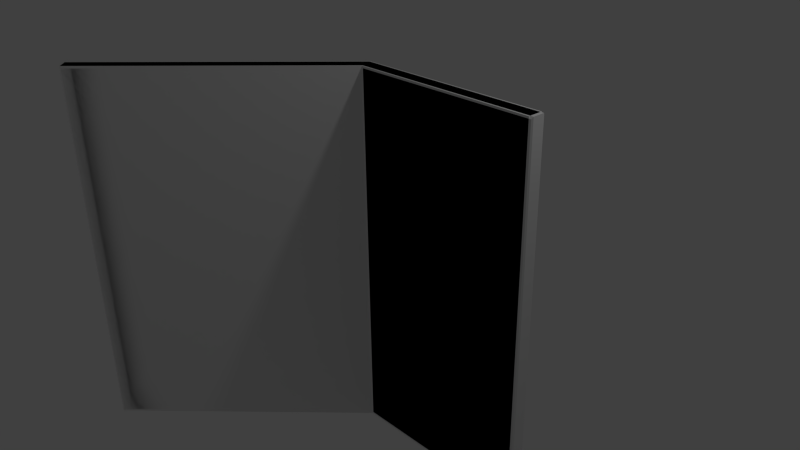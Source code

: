 # Source: w_5x5_m_c_45_o.blend  (saved by Blender 2.69.0; exported with 4.5.12 LTS)
import bpy
from mathutils import Matrix  # noqa: F401  (used for matrix-valued properties, if any)

bpy.ops.wm.read_factory_settings(use_empty=True)
scene = bpy.context.scene
scene.name = 'Scene'

# ---- collections
col_collection_1 = bpy.data.collections.new('Collection 1'); scene.collection.children.link(col_collection_1)

# ---- materials (node trees are filled in below, after node groups)
mat_material_002 = bpy.data.materials.new('Material.002')
mat_material_002.alpha_threshold = 0.0
mat_material_002.use_transparent_shadow = False
mat_material_002.roughness = 0.5
mat_material_002.line_color = (0.0, 0.0, 0.0, 1.0)
mat_material = bpy.data.materials.new('Material')
mat_material.alpha_threshold = 0.0
mat_material.use_transparent_shadow = False
mat_material.roughness = 0.5
mat_material.line_color = (0.0, 0.0, 0.0, 1.0)

# ---- material node trees

# ---- world
world_world = bpy.data.worlds.new('World'); scene.world = world_world
world_world.color = (0.05088, 0.05088, 0.05088)
world_world.use_sun_shadow = False
world_world.sun_shadow_jitter_overblur = 0.0
world_world.cycles.sampling_method = 'MANUAL'
world_world.cycles.sample_map_resolution = 256

# ---- cameras
cam_camera = bpy.data.cameras.new('Camera')
cam_camera.clip_end = 100.0
cam_camera.lens = 35.0
cam_camera.sensor_width = 32.0
cam_camera.sensor_height = 18.0
cam_camera.ortho_scale = 7.314
cam_camera.dof.focus_distance = 0.0
cam_camera.dof.aperture_fstop = 128.0

# ---- lights
light_lamp = bpy.data.lights.new('Lamp', 'POINT')
light_lamp.transmission_factor = 0.0
light_lamp.cutoff_distance = 30.0
light_lamp.energy = 100.0
light_lamp.shadow_buffer_clip_start = 1.001
light_lamp.shadow_soft_size = 0.1
light_lamp.shadow_maximum_resolution = 0.006
light_lamp.use_absolute_resolution = True
light_lamp.cycles.use_multiple_importance_sampling = False

# ---- meshes
me_cube_001 = bpy.data.meshes.new('Cube.001')
me_cube_001.from_pydata([(-0.083, 0.1, 2.5), (-2.5, -2.6, 2.5), (-2.642, -2.459, 2.5), (-2.5, -2.6, -2.5), (-2.642, -2.459, -2.5), (-0.0001611, -0.1, 2.5), (-0.0001599, -0.1, -2.5), (-0.083, 0.1, -2.5)], [], [(2, 4, 3, 1), (1, 3, 6, 5), (0, 2, 1, 5), (7, 4, 2, 0), (7, 6, 3, 4)])
me_cube_001.materials.append(mat_material_002)
me_cube_001.use_remesh_preserve_volume = False
me_cube_001.use_remesh_preserve_attributes = False
me_cube_001.use_mirror_vertex_groups = False
me_cube_001.update()
me_cube = bpy.data.meshes.new('Cube')
me_cube.from_pydata([(-0.07472, 0.08, -2.5), (-0.07472, 0.08, 2.5), (-2.629, -2.446, -2.475), (-2.629, -2.446, 2.475), (-0.0955, 0.0875, 2.475), (-0.0955, 0.0875, -2.475), (-2.514, -2.586, 2.5), (-2.628, -2.473, 2.5), (-2.514, -2.586, -2.5), (-2.628, -2.473, -2.5), (-0.01418, -0.114, -2.475), (-0.01419, -0.114, 2.475), (-2.488, -2.588, 2.475), (-2.488, -2.588, -2.475), (2.5, 0.08, -2.5), (2.5, -0.08, -2.5), (2.5, 0.08, 2.5), (2.5, -0.08, 2.5), (-0.0705, 0.1, -2.475), (-0.0705, 0.1, 2.475), (2.488, 0.1, 2.475), (2.487, 0.1, -2.475), (-0.008445, -0.08, 2.5), (-0.008444, -0.08, -2.5), (2.487, -0.1, -2.475), (2.487, -0.1, 2.475), (0.0145, -0.1, 2.475), (0.0145, -0.1, -2.475), (-2.571, -2.529, 2.5), (-2.571, -2.529, -2.5), (2.5, -7.451e-09, -2.5), (2.5, -6.706e-08, 2.5), (-0.04158, -1.863e-07, -2.5), (-0.04158, 8.941e-08, 2.5)], [], [(1, 0, 5, 4), (28, 29, 8, 6), (9, 7, 3, 2), (13, 10, 11, 12), (0, 9, 2, 5), (7, 1, 4, 3), (2, 3, 4, 5), (6, 8, 13, 12), (30, 31, 17, 15), (16, 14, 21, 20), (18, 19, 20, 21), (23, 15, 24, 27), (27, 24, 25, 26), (17, 22, 26, 25), (22, 23, 27, 26), (15, 17, 25, 24), (33, 28, 6, 22), (22, 6, 12, 11), (8, 23, 10, 13), (23, 22, 11, 10), (0, 1, 19, 18), (1, 16, 20, 19), (31, 33, 22, 17), (30, 15, 23, 32), (14, 0, 18, 21), (32, 23, 8, 29), (7, 9, 29, 28), (14, 16, 31, 30), (1, 7, 28, 33), (16, 1, 33, 31), (14, 30, 32, 0), (0, 32, 29, 9)])
_uv = me_cube.uv_layers.new(name='UVMap')
_uv.uv.foreach_set('vector', [0.03778, 0.4635, 0.03781, 0.04265, 0.05987, 0.06519, 0.05995, 0.4347, 0.9238, 0.03779, 0.9238, 0.444, 0.9096, 0.444, 0.9096, 0.0378, 0.3495, 0.03778, 0.3495, 0.4571, 0.3274, 0.4346, 0.3273, 0.06513, 0.4468, 0.06364, 0.7083, 0.06361, 0.7084, 0.4337, 0.4469, 0.4337, 0.04353, 0.03944, 0.3437, 0.03939, 0.3273, 0.06513, 0.05987, 0.06519, 0.3451, 0.4604, 0.04435, 0.4604, 0.05995, 0.4347, 0.3274, 0.4346, 0.3273, 0.06513, 0.3274, 0.4346, 0.05995, 0.4347, 0.05987, 0.06519, 0.425, 0.4611, 0.4251, 0.04107, 0.4468, 0.06364, 0.4469, 0.4337, 0.8199, 0.03779, 0.8199, 0.444, 0.8057, 0.444, 0.8057, 0.0378, 0.6508, 0.5367, 0.6508, 0.9553, 0.633, 0.9328, 0.633, 0.5648, 0.4429, 0.9329, 0.4428, 0.5649, 0.633, 0.5648, 0.633, 0.9328, 0.9408, 0.9557, 0.7326, 0.9557, 0.7439, 0.9317, 0.928, 0.9316, 0.928, 0.9316, 0.7439, 0.9317, 0.7438, 0.5631, 0.9279, 0.5631, 0.7322, 0.5391, 0.9401, 0.539, 0.9279, 0.5631, 0.7438, 0.5631, 0.9454, 0.5367, 0.9454, 0.9541, 0.928, 0.9316, 0.9279, 0.5631, 0.7264, 0.9599, 0.7264, 0.5407, 0.7438, 0.5631, 0.7439, 0.9317, 0.3306, 0.6446, 0.3306, 0.9481, 0.317, 0.9481, 0.317, 0.6474, 0.7274, 0.4594, 0.4309, 0.4594, 0.4469, 0.4337, 0.7084, 0.4337, 0.4295, 0.03794, 0.7252, 0.03793, 0.7083, 0.06361, 0.4468, 0.06364, 0.7301, 0.03778, 0.7301, 0.4563, 0.7084, 0.4337, 0.7083, 0.06361, 0.425, 0.9622, 0.4251, 0.5424, 0.4428, 0.5649, 0.4429, 0.9329, 0.4318, 0.5407, 0.6446, 0.5407, 0.633, 0.5648, 0.4428, 0.5649, 0.05136, 0.8602, 0.05136, 0.6446, 0.06494, 0.6474, 0.06494, 0.8602, 0.2278, 0.8602, 0.2143, 0.8602, 0.2143, 0.6474, 0.2278, 0.6446, 0.6451, 0.957, 0.432, 0.957, 0.4429, 0.9329, 0.633, 0.9328, 0.0406, 0.5526, 0.04341, 0.539, 0.3441, 0.539, 0.3441, 0.5526, 0.938, 0.03778, 0.938, 0.444, 0.9238, 0.444, 0.9238, 0.03779, 0.8341, 0.03778, 0.8341, 0.444, 0.8199, 0.444, 0.8199, 0.03779, 0.3441, 0.6417, 0.3441, 0.9481, 0.3306, 0.9481, 0.3306, 0.6446, 0.03778, 0.8602, 0.03778, 0.6417, 0.05136, 0.6446, 0.05136, 0.8602, 0.2414, 0.8602, 0.2278, 0.8602, 0.2278, 0.6446, 0.2414, 0.6417, 0.03778, 0.5662, 0.0406, 0.5526, 0.3441, 0.5526, 0.3441, 0.5662])
_uv.active_render = True
_uv = me_cube.uv_layers.new(name='UV coord')
_uv.uv.foreach_set('vector', [0.03778, 0.4635, 0.03781, 0.04265, 0.05987, 0.06519, 0.05995, 0.4347, 0.9238, 0.03779, 0.9238, 0.444, 0.9096, 0.444, 0.9096, 0.0378, 0.3495, 0.03778, 0.3495, 0.4571, 0.3274, 0.4346, 0.3273, 0.06513, 0.4468, 0.06364, 0.7083, 0.06361, 0.7084, 0.4337, 0.4469, 0.4337, 0.04353, 0.03944, 0.3437, 0.03939, 0.3273, 0.06513, 0.05987, 0.06519, 0.3451, 0.4604, 0.04435, 0.4604, 0.05995, 0.4347, 0.3274, 0.4346, 0.3273, 0.06513, 0.3274, 0.4346, 0.05995, 0.4347, 0.05987, 0.06519, 0.425, 0.4611, 0.4251, 0.04107, 0.4468, 0.06364, 0.4469, 0.4337, 0.8199, 0.03779, 0.8199, 0.444, 0.8057, 0.444, 0.8057, 0.0378, 0.6508, 0.5367, 0.6508, 0.9553, 0.633, 0.9328, 0.633, 0.5648, 0.4429, 0.9329, 0.4428, 0.5649, 0.633, 0.5648, 0.633, 0.9328, 0.9408, 0.9557, 0.7326, 0.9557, 0.7439, 0.9317, 0.928, 0.9316, 0.928, 0.9316, 0.7439, 0.9317, 0.7438, 0.5631, 0.9279, 0.5631, 0.7322, 0.5391, 0.9401, 0.539, 0.9279, 0.5631, 0.7438, 0.5631, 0.9454, 0.5367, 0.9454, 0.9541, 0.928, 0.9316, 0.9279, 0.5631, 0.7264, 0.9599, 0.7264, 0.5407, 0.7438, 0.5631, 0.7439, 0.9317, 0.3306, 0.6446, 0.3306, 0.9481, 0.317, 0.9481, 0.317, 0.6474, 0.7274, 0.4594, 0.4309, 0.4594, 0.4469, 0.4337, 0.7084, 0.4337, 0.4295, 0.03794, 0.7252, 0.03793, 0.7083, 0.06361, 0.4468, 0.06364, 0.7301, 0.03778, 0.7301, 0.4563, 0.7084, 0.4337, 0.7083, 0.06361, 0.425, 0.9622, 0.4251, 0.5424, 0.4428, 0.5649, 0.4429, 0.9329, 0.4318, 0.5407, 0.6446, 0.5407, 0.633, 0.5648, 0.4428, 0.5649, 0.05136, 0.8602, 0.05136, 0.6446, 0.06494, 0.6474, 0.06494, 0.8602, 0.2278, 0.8602, 0.2143, 0.8602, 0.2143, 0.6474, 0.2278, 0.6446, 0.6451, 0.957, 0.432, 0.957, 0.4429, 0.9329, 0.633, 0.9328, 0.0406, 0.5526, 0.04341, 0.539, 0.3441, 0.539, 0.3441, 0.5526, 0.938, 0.03778, 0.938, 0.444, 0.9238, 0.444, 0.9238, 0.03779, 0.8341, 0.03778, 0.8341, 0.444, 0.8199, 0.444, 0.8199, 0.03779, 0.3441, 0.6417, 0.3441, 0.9481, 0.3306, 0.9481, 0.3306, 0.6446, 0.03778, 0.8602, 0.03778, 0.6417, 0.05136, 0.6446, 0.05136, 0.8602, 0.2414, 0.8602, 0.2278, 0.8602, 0.2278, 0.6446, 0.2414, 0.6417, 0.03778, 0.5662, 0.0406, 0.5526, 0.3441, 0.5526, 0.3441, 0.5662])
me_cube.materials.append(mat_material)
me_cube.use_remesh_preserve_volume = False
me_cube.use_remesh_preserve_attributes = False
me_cube.use_mirror_vertex_groups = False
me_cube.update()
me_cube_002 = bpy.data.meshes.new('Cube.002')
me_cube_002.from_pydata([(-0.083, 0.1, 2.5), (-0.0001611, -0.1, 2.5), (-0.0001599, -0.1, -2.5), (-0.083, 0.1, -2.5), (2.458, 0.1, -2.5), (2.458, -0.1, -2.5), (2.458, 0.1, 2.5), (2.458, -0.1, 2.5)], [], [(4, 6, 7, 5), (6, 4, 3, 0), (7, 1, 2, 5), (6, 0, 1, 7), (4, 5, 2, 3)])
me_cube_002.materials.append(mat_material_002)
me_cube_002.use_remesh_preserve_volume = False
me_cube_002.use_remesh_preserve_attributes = False
me_cube_002.use_mirror_vertex_groups = False
me_cube_002.update()

# ---- objects
ob_ucx_w_5x5_m_c_45_o_001 = bpy.data.objects.new('UCX_w_5x5_m_c_45_o_001', me_cube_001)
ob_w_5x5_m_c_45_o = bpy.data.objects.new('w_5x5_m_c_45_o', me_cube)
ob_lamp = bpy.data.objects.new('Lamp', light_lamp)
ob_camera = bpy.data.objects.new('Camera', cam_camera)
ob_ucx_w_5x5_m_c_45_o = bpy.data.objects.new('UCX_w_5x5_m_c_45_o', me_cube_002)

# ---- transforms, parenting, visibility, modifiers, constraints
ob_ucx_w_5x5_m_c_45_o_001.location = (0.0, 0.0, 0.0)
ob_ucx_w_5x5_m_c_45_o_001.lock_rotations_4d = False
ob_ucx_w_5x5_m_c_45_o_001.empty_display_type = 'ARROWS'
ob_ucx_w_5x5_m_c_45_o_001.hide_viewport = True
ob_ucx_w_5x5_m_c_45_o_001.lineart.crease_threshold = 0.0
ob_w_5x5_m_c_45_o.location = (0.0, 0.0, 0.0)
ob_w_5x5_m_c_45_o.lock_rotations_4d = False
ob_w_5x5_m_c_45_o.empty_display_type = 'ARROWS'
ob_w_5x5_m_c_45_o.lineart.crease_threshold = 0.0
ob_lamp.location = (4.076, 1.005, 5.904)
ob_lamp.rotation_euler = (0.6503, 0.05522, 1.866)
ob_lamp.lock_rotations_4d = False
ob_lamp.empty_display_type = 'ARROWS'
ob_lamp.color = (0.0, 0.0, 0.0, 0.0)
ob_lamp.hide_viewport = True
ob_lamp.lineart.crease_threshold = 0.0
ob_camera.location = (7.481, -6.508, 5.344)
ob_camera.rotation_euler = (1.109, 0.01082, 0.8149)
ob_camera.lock_rotations_4d = False
ob_camera.empty_display_type = 'ARROWS'
ob_camera.color = (0.0, 0.0, 0.0, 0.0)
ob_camera.hide_viewport = True
ob_camera.display_type = 'WIRE'
ob_camera.lineart.crease_threshold = 0.0
ob_ucx_w_5x5_m_c_45_o.location = (0.0, 0.0, 0.0)
ob_ucx_w_5x5_m_c_45_o.lock_rotations_4d = False
ob_ucx_w_5x5_m_c_45_o.empty_display_type = 'ARROWS'
ob_ucx_w_5x5_m_c_45_o.hide_viewport = True
ob_ucx_w_5x5_m_c_45_o.lineart.crease_threshold = 0.0

# ---- collection membership
col_collection_1.objects.link(ob_ucx_w_5x5_m_c_45_o_001)
col_collection_1.objects.link(ob_w_5x5_m_c_45_o)
col_collection_1.objects.link(ob_lamp)
col_collection_1.objects.link(ob_camera)
col_collection_1.objects.link(ob_ucx_w_5x5_m_c_45_o)

# ---- scene / render settings (as saved in the file)
scene.camera = ob_camera
scene.frame_start = 1; scene.frame_end = 250; scene.frame_set(0)
scene.render.engine = 'BLENDER_EEVEE_NEXT'
scene.render.image_settings.compression = 90
scene.render.resolution_percentage = 50
scene.render.dither_intensity = 0.0
scene.cycles.use_denoising = False
scene.cycles.samples = 10
scene.cycles.sampling_pattern = 'TABULATED_SOBOL'
scene.cycles.light_sampling_threshold = 0.0
scene.cycles.use_adaptive_sampling = False
scene.cycles.use_light_tree = False
scene.cycles.blur_glossy = 0.0
scene.cycles.volume_bounces = 1
scene.cycles.pixel_filter_type = 'GAUSSIAN'
scene.cycles.sample_clamp_indirect = 0.0
scene.view_settings.view_transform = 'Standard'
bpy.context.view_layer.update()

